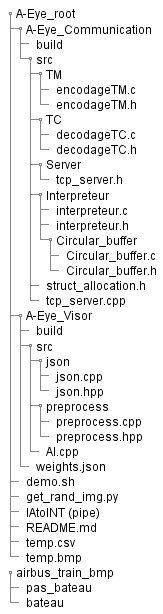

The diagram above was rendered by PlantUML. Its source (embedded in the PNG):
@startsalt arbo_zybo

{
    {T
        +A-Eye_root
            ++A-Eye_Communication
                +++build
                +++src
                    ++++TM
                        +++++encodageTM.c
                        +++++encodageTM.h
                    ++++TC
                        +++++decodageTC.c
                        +++++decodageTC.h
                    ++++Server 
                        +++++tcp_server.h
                    ++++Interpreteur
                        +++++interpreteur.c
                        +++++interpreteur.h
                        +++++Circular_buffer
                            ++++++Circular_buffer.c
                            ++++++Circular_buffer.h
                        ++++struct_allocation.h
                    ++++tcp_server.cpp
            ++A-Eye_Visor
                +++build
                +++src
                    ++++json
                        +++++json.cpp
                        +++++json.hpp
                    ++++preprocess
                        +++++preprocess.cpp
                        +++++preprocess.hpp
                    ++++AI.cpp
                +++weights.json
            ++demo.sh
            ++get_rand_img.py
            ++IAtoINT (pipe)
            ++README.md
            ++temp.csv
            ++temp.bmp
        +airbus_train_bmp
            ++pas_bateau
            ++bateau
    }
}

@endsalt